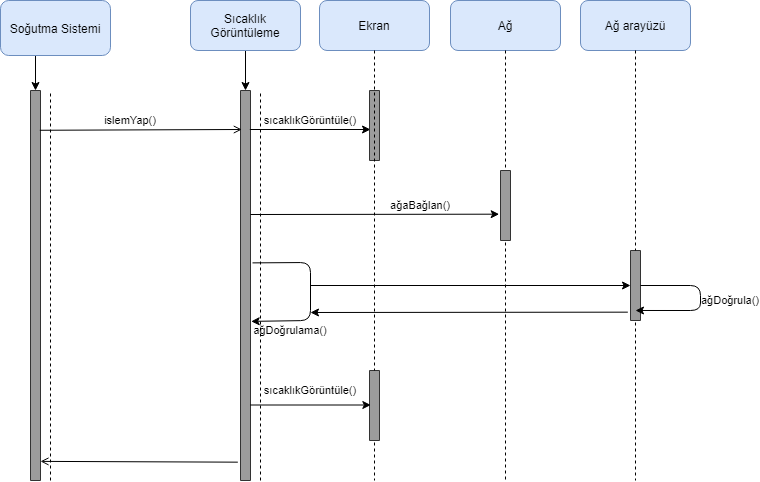

The diagram above was exported from draw.io. Its source (the exported page's mxGraphModel, read from the mxfile embedded in the PNG):
<mxGraphModel dx="782" dy="478" grid="1" gridSize="10" guides="1" tooltips="1" connect="1" arrows="1" fold="1" page="1" pageScale="1" pageWidth="827" pageHeight="1169" math="0" shadow="0">
  <root>
    <mxCell id="0" />
    <mxCell id="1" parent="0" />
    <mxCell id="n9kKX-6stjmYfs8LCMxE-10" style="edgeStyle=orthogonalEdgeStyle;rounded=0;orthogonalLoop=1;jettySize=auto;html=1;exitX=0.25;exitY=1;exitDx=0;exitDy=0;entryX=0;entryY=0.5;entryDx=0;entryDy=0;" edge="1" parent="1" source="n9kKX-6stjmYfs8LCMxE-2" target="n9kKX-6stjmYfs8LCMxE-8">
      <mxGeometry relative="1" as="geometry" />
    </mxCell>
    <mxCell id="n9kKX-6stjmYfs8LCMxE-2" value="Soğutma Sistemi" style="rounded=1;whiteSpace=wrap;html=1;fillColor=#dae8fc;strokeColor=#6c8ebf;" vertex="1" parent="1">
      <mxGeometry x="40" y="80" width="110" height="55" as="geometry" />
    </mxCell>
    <mxCell id="n9kKX-6stjmYfs8LCMxE-12" style="edgeStyle=orthogonalEdgeStyle;rounded=0;orthogonalLoop=1;jettySize=auto;html=1;exitX=0.5;exitY=1;exitDx=0;exitDy=0;" edge="1" parent="1" source="n9kKX-6stjmYfs8LCMxE-3">
      <mxGeometry relative="1" as="geometry">
        <mxPoint x="285" y="170" as="targetPoint" />
      </mxGeometry>
    </mxCell>
    <mxCell id="n9kKX-6stjmYfs8LCMxE-3" value="Sıcaklık Görüntüleme" style="rounded=1;whiteSpace=wrap;html=1;fillColor=#dae8fc;strokeColor=#6c8ebf;" vertex="1" parent="1">
      <mxGeometry x="230" y="80" width="110" height="50" as="geometry" />
    </mxCell>
    <mxCell id="n9kKX-6stjmYfs8LCMxE-33" style="edgeStyle=orthogonalEdgeStyle;rounded=0;jumpSize=6;orthogonalLoop=1;jettySize=auto;html=1;exitX=0.5;exitY=1;exitDx=0;exitDy=0;endArrow=none;endFill=0;strokeColor=#000000;strokeWidth=1;fontSize=11;dashed=1;" edge="1" parent="1" source="n9kKX-6stjmYfs8LCMxE-25">
      <mxGeometry relative="1" as="geometry">
        <mxPoint x="675" y="560" as="targetPoint" />
        <Array as="points">
          <mxPoint x="675" y="365" />
        </Array>
      </mxGeometry>
    </mxCell>
    <mxCell id="n9kKX-6stjmYfs8LCMxE-4" value="Ağ arayüzü" style="rounded=1;whiteSpace=wrap;html=1;fillColor=#dae8fc;strokeColor=#6c8ebf;" vertex="1" parent="1">
      <mxGeometry x="620" y="80" width="110" height="50" as="geometry" />
    </mxCell>
    <mxCell id="n9kKX-6stjmYfs8LCMxE-5" value="Ekran" style="rounded=1;whiteSpace=wrap;html=1;fillColor=#dae8fc;strokeColor=#6c8ebf;" vertex="1" parent="1">
      <mxGeometry x="359" y="80" width="110" height="50" as="geometry" />
    </mxCell>
    <mxCell id="n9kKX-6stjmYfs8LCMxE-22" style="edgeStyle=orthogonalEdgeStyle;rounded=0;jumpSize=6;orthogonalLoop=1;jettySize=auto;html=1;exitX=0.5;exitY=1;exitDx=0;exitDy=0;endArrow=none;endFill=0;strokeColor=#000000;strokeWidth=1;fontSize=11;dashed=1;" edge="1" parent="1" source="n9kKX-6stjmYfs8LCMxE-41">
      <mxGeometry relative="1" as="geometry">
        <mxPoint x="414" y="560" as="targetPoint" />
        <Array as="points">
          <mxPoint x="414" y="485" />
        </Array>
      </mxGeometry>
    </mxCell>
    <mxCell id="n9kKX-6stjmYfs8LCMxE-26" style="edgeStyle=orthogonalEdgeStyle;rounded=0;jumpSize=6;orthogonalLoop=1;jettySize=auto;html=1;exitX=0.5;exitY=1;exitDx=0;exitDy=0;endArrow=none;endFill=0;strokeColor=#000000;strokeWidth=1;fontSize=11;dashed=1;" edge="1" parent="1" source="n9kKX-6stjmYfs8LCMxE-24">
      <mxGeometry relative="1" as="geometry">
        <mxPoint x="545" y="560" as="targetPoint" />
        <Array as="points">
          <mxPoint x="545" y="285" />
        </Array>
      </mxGeometry>
    </mxCell>
    <mxCell id="n9kKX-6stjmYfs8LCMxE-6" value="Ağ" style="rounded=1;whiteSpace=wrap;html=1;fillColor=#dae8fc;strokeColor=#6c8ebf;" vertex="1" parent="1">
      <mxGeometry x="490" y="80" width="110" height="50" as="geometry" />
    </mxCell>
    <mxCell id="n9kKX-6stjmYfs8LCMxE-7" value="" style="rounded=0;whiteSpace=wrap;html=1;rotation=90;fillColor=#9C9C9C;strokeColor=#333333;fontColor=#333333;" vertex="1" parent="1">
      <mxGeometry x="90" y="360" width="390" height="10" as="geometry" />
    </mxCell>
    <mxCell id="n9kKX-6stjmYfs8LCMxE-8" value="" style="rounded=0;whiteSpace=wrap;html=1;rotation=90;fillColor=#9C9C9C;strokeColor=#333333;fontColor=#333333;" vertex="1" parent="1">
      <mxGeometry x="-120" y="360" width="390" height="10" as="geometry" />
    </mxCell>
    <mxCell id="n9kKX-6stjmYfs8LCMxE-13" value="" style="endArrow=open;html=1;exitX=0.102;exitY=0.067;exitDx=0;exitDy=0;exitPerimeter=0;endFill=0;entryX=0.1;entryY=0.867;entryDx=0;entryDy=0;entryPerimeter=0;strokeWidth=1;jumpSize=6;strokeColor=#000000;fontSize=11;" edge="1" parent="1" source="n9kKX-6stjmYfs8LCMxE-8" target="n9kKX-6stjmYfs8LCMxE-7">
      <mxGeometry width="50" height="50" relative="1" as="geometry">
        <mxPoint x="90" y="220" as="sourcePoint" />
        <mxPoint x="285" y="183" as="targetPoint" />
      </mxGeometry>
    </mxCell>
    <mxCell id="n9kKX-6stjmYfs8LCMxE-14" value="" style="endArrow=none;dashed=1;html=1;strokeColor=#000000;strokeWidth=1;fontSize=11;" edge="1" parent="1">
      <mxGeometry width="50" height="50" relative="1" as="geometry">
        <mxPoint x="90" y="560" as="sourcePoint" />
        <mxPoint x="90" y="170" as="targetPoint" />
      </mxGeometry>
    </mxCell>
    <mxCell id="n9kKX-6stjmYfs8LCMxE-15" value="" style="endArrow=none;dashed=1;html=1;strokeColor=#000000;strokeWidth=1;fontSize=11;" edge="1" parent="1">
      <mxGeometry width="50" height="50" relative="1" as="geometry">
        <mxPoint x="300" y="560" as="sourcePoint" />
        <mxPoint x="300" y="170" as="targetPoint" />
      </mxGeometry>
    </mxCell>
    <mxCell id="n9kKX-6stjmYfs8LCMxE-16" value="islemYap()" style="text;html=1;strokeColor=none;fillColor=none;align=center;verticalAlign=middle;whiteSpace=wrap;rounded=0;fontSize=11;" vertex="1" parent="1">
      <mxGeometry x="150" y="190" width="40" height="20" as="geometry" />
    </mxCell>
    <mxCell id="n9kKX-6stjmYfs8LCMxE-18" value="" style="endArrow=classic;html=1;strokeColor=#000000;strokeWidth=1;fontSize=11;exitX=0.1;exitY=0.067;exitDx=0;exitDy=0;exitPerimeter=0;" edge="1" parent="1" source="n9kKX-6stjmYfs8LCMxE-7">
      <mxGeometry width="50" height="50" relative="1" as="geometry">
        <mxPoint x="360" y="240" as="sourcePoint" />
        <mxPoint x="410" y="209" as="targetPoint" />
      </mxGeometry>
    </mxCell>
    <mxCell id="n9kKX-6stjmYfs8LCMxE-19" value="" style="rounded=0;whiteSpace=wrap;html=1;strokeColor=#333333;fillColor=#9C9C9C;fontSize=11;direction=south;" vertex="1" parent="1">
      <mxGeometry x="409" y="170" width="10" height="70" as="geometry" />
    </mxCell>
    <mxCell id="n9kKX-6stjmYfs8LCMxE-21" value="sıcaklıkGörüntüle()" style="text;html=1;strokeColor=none;fillColor=none;align=center;verticalAlign=middle;whiteSpace=wrap;rounded=0;fontSize=11;" vertex="1" parent="1">
      <mxGeometry x="330" y="190" width="40" height="20" as="geometry" />
    </mxCell>
    <mxCell id="n9kKX-6stjmYfs8LCMxE-23" value="" style="endArrow=open;html=1;strokeColor=#000000;strokeWidth=1;fontSize=11;exitX=0.953;exitY=1.267;exitDx=0;exitDy=0;exitPerimeter=0;entryX=0.951;entryY=0;entryDx=0;entryDy=0;entryPerimeter=0;endFill=0;" edge="1" parent="1" source="n9kKX-6stjmYfs8LCMxE-7" target="n9kKX-6stjmYfs8LCMxE-8">
      <mxGeometry width="50" height="50" relative="1" as="geometry">
        <mxPoint x="180" y="550" as="sourcePoint" />
        <mxPoint x="230" y="500" as="targetPoint" />
      </mxGeometry>
    </mxCell>
    <mxCell id="n9kKX-6stjmYfs8LCMxE-24" value="" style="rounded=0;whiteSpace=wrap;html=1;strokeColor=#333333;fillColor=#9C9C9C;fontSize=11;direction=south;" vertex="1" parent="1">
      <mxGeometry x="540" y="250" width="10" height="70" as="geometry" />
    </mxCell>
    <mxCell id="n9kKX-6stjmYfs8LCMxE-30" style="edgeStyle=orthogonalEdgeStyle;rounded=0;jumpSize=6;orthogonalLoop=1;jettySize=auto;html=1;exitX=0.5;exitY=1;exitDx=0;exitDy=0;endArrow=none;endFill=0;strokeColor=#000000;strokeWidth=1;fontSize=11;dashed=1;" edge="1" parent="1" source="n9kKX-6stjmYfs8LCMxE-6" target="n9kKX-6stjmYfs8LCMxE-24">
      <mxGeometry relative="1" as="geometry">
        <mxPoint x="545" y="560" as="targetPoint" />
        <mxPoint x="545" y="130" as="sourcePoint" />
      </mxGeometry>
    </mxCell>
    <mxCell id="n9kKX-6stjmYfs8LCMxE-31" value="" style="endArrow=classic;html=1;strokeColor=#000000;strokeWidth=1;fontSize=11;entryX=0.624;entryY=1.133;entryDx=0;entryDy=0;entryPerimeter=0;" edge="1" parent="1" target="n9kKX-6stjmYfs8LCMxE-24">
      <mxGeometry width="50" height="50" relative="1" as="geometry">
        <mxPoint x="290" y="294" as="sourcePoint" />
        <mxPoint x="390" y="280" as="targetPoint" />
      </mxGeometry>
    </mxCell>
    <mxCell id="n9kKX-6stjmYfs8LCMxE-32" value="ağaBağlan()" style="text;html=1;strokeColor=none;fillColor=none;align=center;verticalAlign=middle;whiteSpace=wrap;rounded=0;fontSize=11;" vertex="1" parent="1">
      <mxGeometry x="440" y="275" width="40" height="20" as="geometry" />
    </mxCell>
    <mxCell id="n9kKX-6stjmYfs8LCMxE-25" value="" style="rounded=0;whiteSpace=wrap;html=1;strokeColor=#333333;fillColor=#9C9C9C;fontSize=11;direction=south;" vertex="1" parent="1">
      <mxGeometry x="670" y="330" width="10" height="70" as="geometry" />
    </mxCell>
    <mxCell id="n9kKX-6stjmYfs8LCMxE-34" style="edgeStyle=orthogonalEdgeStyle;rounded=0;jumpSize=6;orthogonalLoop=1;jettySize=auto;html=1;exitX=0.5;exitY=1;exitDx=0;exitDy=0;endArrow=none;endFill=0;strokeColor=#000000;strokeWidth=1;fontSize=11;dashed=1;" edge="1" parent="1" source="n9kKX-6stjmYfs8LCMxE-4" target="n9kKX-6stjmYfs8LCMxE-25">
      <mxGeometry relative="1" as="geometry">
        <mxPoint x="675" y="560" as="targetPoint" />
        <mxPoint x="675" y="130" as="sourcePoint" />
      </mxGeometry>
    </mxCell>
    <mxCell id="n9kKX-6stjmYfs8LCMxE-35" value="" style="endArrow=classic;html=1;strokeColor=#000000;strokeWidth=1;fontSize=11;entryX=0.5;entryY=1;entryDx=0;entryDy=0;" edge="1" parent="1" target="n9kKX-6stjmYfs8LCMxE-25">
      <mxGeometry width="50" height="50" relative="1" as="geometry">
        <mxPoint x="350" y="365" as="sourcePoint" />
        <mxPoint x="530" y="360" as="targetPoint" />
      </mxGeometry>
    </mxCell>
    <mxCell id="n9kKX-6stjmYfs8LCMxE-36" value="" style="endArrow=classic;html=1;strokeColor=#000000;strokeWidth=1;fontSize=11;exitX=0.5;exitY=0;exitDx=0;exitDy=0;entryX=0.857;entryY=0.5;entryDx=0;entryDy=0;entryPerimeter=0;" edge="1" parent="1" source="n9kKX-6stjmYfs8LCMxE-25" target="n9kKX-6stjmYfs8LCMxE-25">
      <mxGeometry width="50" height="50" relative="1" as="geometry">
        <mxPoint x="690" y="400" as="sourcePoint" />
        <mxPoint x="740" y="420" as="targetPoint" />
        <Array as="points">
          <mxPoint x="740" y="365" />
          <mxPoint x="740" y="390" />
        </Array>
      </mxGeometry>
    </mxCell>
    <mxCell id="n9kKX-6stjmYfs8LCMxE-37" value="ağDoğrula()" style="text;html=1;strokeColor=none;fillColor=none;align=center;verticalAlign=middle;whiteSpace=wrap;rounded=0;fontSize=11;" vertex="1" parent="1">
      <mxGeometry x="750" y="360" width="40" height="40" as="geometry" />
    </mxCell>
    <mxCell id="n9kKX-6stjmYfs8LCMxE-38" value="" style="endArrow=classic;html=1;strokeColor=#000000;strokeWidth=1;fontSize=11;exitX=0.442;exitY=-0.2;exitDx=0;exitDy=0;exitPerimeter=0;entryX=0.592;entryY=-0.067;entryDx=0;entryDy=0;entryPerimeter=0;" edge="1" parent="1" source="n9kKX-6stjmYfs8LCMxE-7" target="n9kKX-6stjmYfs8LCMxE-7">
      <mxGeometry width="50" height="50" relative="1" as="geometry">
        <mxPoint x="310" y="380" as="sourcePoint" />
        <mxPoint x="350" y="420" as="targetPoint" />
        <Array as="points">
          <mxPoint x="350" y="342" />
          <mxPoint x="350" y="400" />
        </Array>
      </mxGeometry>
    </mxCell>
    <mxCell id="n9kKX-6stjmYfs8LCMxE-39" value="" style="endArrow=classic;html=1;strokeColor=#000000;strokeWidth=1;fontSize=11;exitX=0.881;exitY=1.267;exitDx=0;exitDy=0;exitPerimeter=0;" edge="1" parent="1" source="n9kKX-6stjmYfs8LCMxE-25">
      <mxGeometry width="50" height="50" relative="1" as="geometry">
        <mxPoint x="580" y="480" as="sourcePoint" />
        <mxPoint x="350" y="392" as="targetPoint" />
      </mxGeometry>
    </mxCell>
    <mxCell id="n9kKX-6stjmYfs8LCMxE-40" value="ağDoğrulama()" style="text;html=1;strokeColor=none;fillColor=none;align=center;verticalAlign=middle;whiteSpace=wrap;rounded=0;fontSize=11;" vertex="1" parent="1">
      <mxGeometry x="310" y="400" width="40" height="20" as="geometry" />
    </mxCell>
    <mxCell id="n9kKX-6stjmYfs8LCMxE-41" value="" style="rounded=0;whiteSpace=wrap;html=1;strokeColor=#333333;fillColor=#9C9C9C;fontSize=11;direction=south;" vertex="1" parent="1">
      <mxGeometry x="409" y="450" width="10" height="70" as="geometry" />
    </mxCell>
    <mxCell id="n9kKX-6stjmYfs8LCMxE-42" style="edgeStyle=orthogonalEdgeStyle;rounded=0;jumpSize=6;orthogonalLoop=1;jettySize=auto;html=1;exitX=0.5;exitY=1;exitDx=0;exitDy=0;endArrow=none;endFill=0;strokeColor=#000000;strokeWidth=1;fontSize=11;dashed=1;" edge="1" parent="1" source="n9kKX-6stjmYfs8LCMxE-5" target="n9kKX-6stjmYfs8LCMxE-41">
      <mxGeometry relative="1" as="geometry">
        <mxPoint x="414" y="130" as="sourcePoint" />
        <mxPoint x="414" y="560" as="targetPoint" />
      </mxGeometry>
    </mxCell>
    <mxCell id="n9kKX-6stjmYfs8LCMxE-43" value="sıcaklıkGörüntüle()" style="text;html=1;strokeColor=none;fillColor=none;align=center;verticalAlign=middle;whiteSpace=wrap;rounded=0;fontSize=11;" vertex="1" parent="1">
      <mxGeometry x="330" y="460" width="40" height="20" as="geometry" />
    </mxCell>
    <mxCell id="n9kKX-6stjmYfs8LCMxE-44" value="" style="endArrow=classic;html=1;strokeColor=#000000;strokeWidth=1;fontSize=11;exitX=0.1;exitY=0.067;exitDx=0;exitDy=0;exitPerimeter=0;" edge="1" parent="1">
      <mxGeometry width="50" height="50" relative="1" as="geometry">
        <mxPoint x="289.6699999999999" y="484.5" as="sourcePoint" />
        <mxPoint x="410.34" y="484.5" as="targetPoint" />
      </mxGeometry>
    </mxCell>
  </root>
</mxGraphModel>